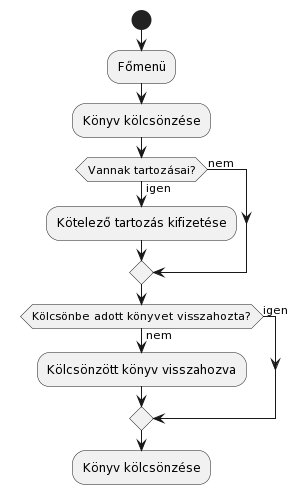

The diagram above was rendered by PlantUML. Its source (embedded in the PNG):
@startuml
start
:Főmenü;
:Könyv kölcsönzése;
if (Vannak tartozásai?) then (nem)
else (igen)
:Kötelező tartozás kifizetése;
endif
if (Kölcsönbe adott könyvet visszahozta?) then (igen)
else (nem)
:Kölcsönzött könyv visszahozva;
endif
:Könyv kölcsönzése;
@enduml